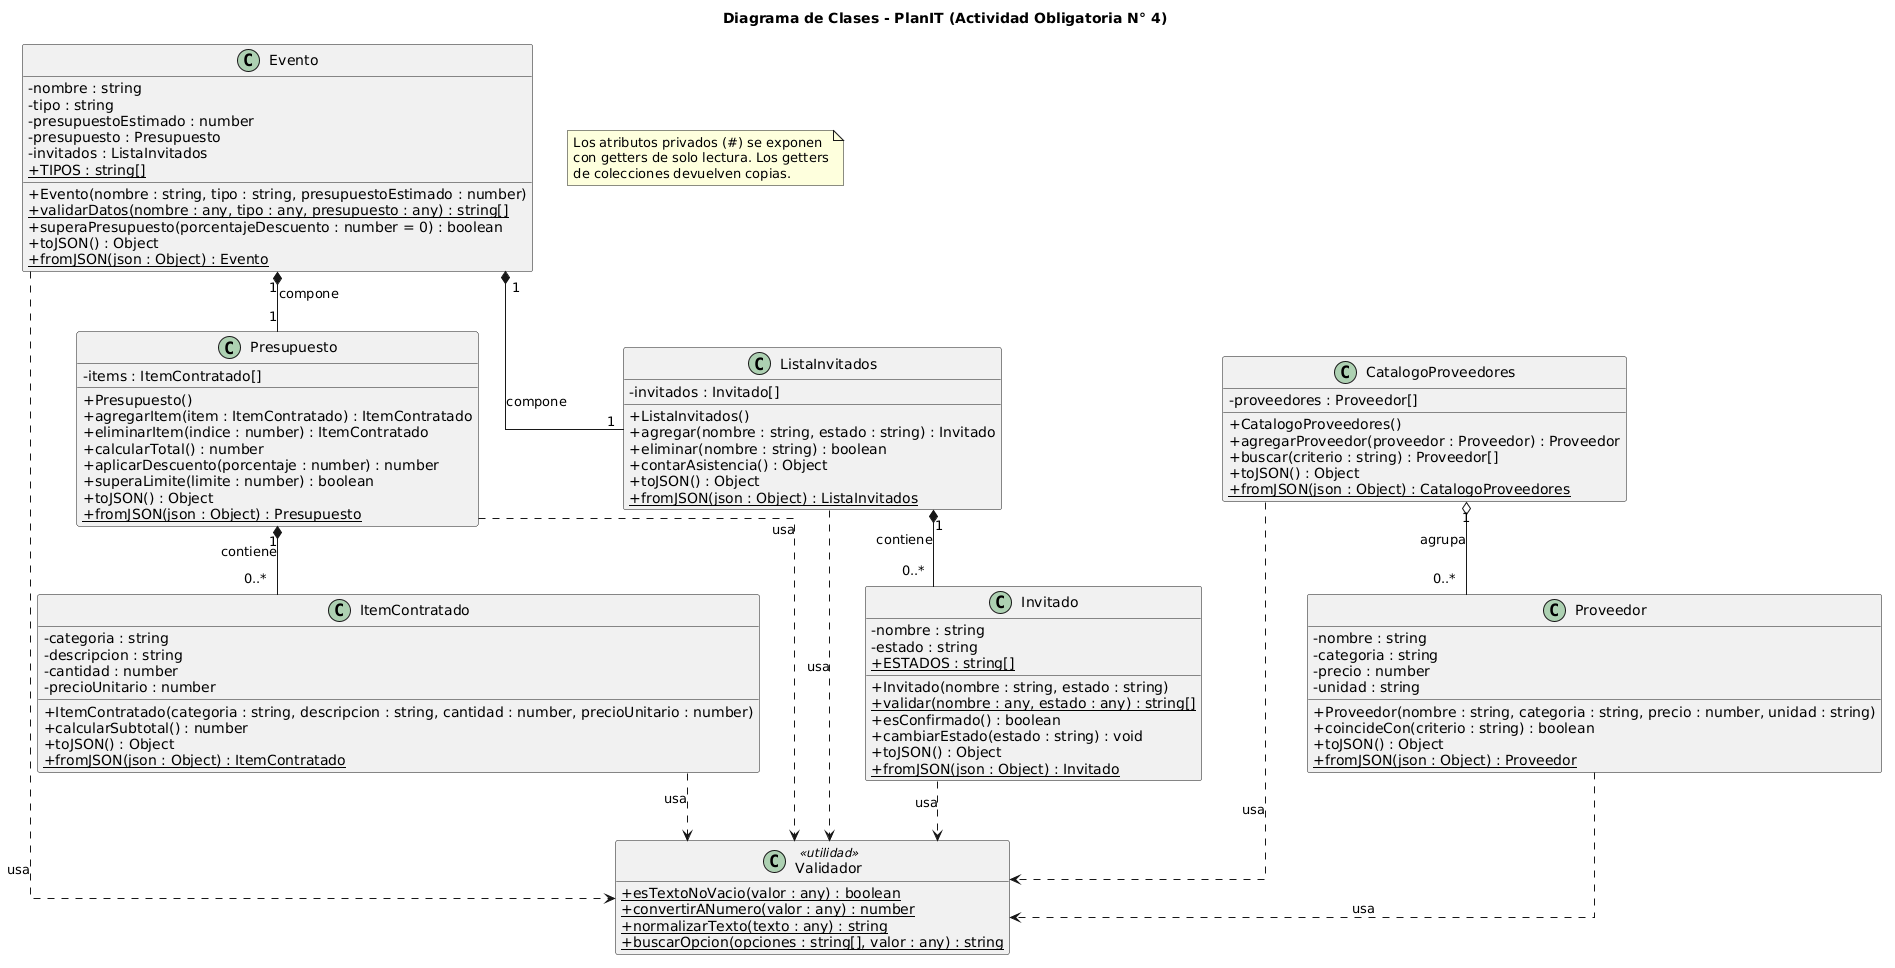

The diagram above was rendered by PlantUML. Its source (embedded in the PNG):
@startuml
title Diagrama de Clases - PlanIT (Actividad Obligatoria N° 4)

skinparam classAttributeIconSize 0
skinparam linetype ortho
hide empty members

class Validador <<utilidad>> {
  {static} + esTextoNoVacio(valor : any) : boolean
  {static} + convertirANumero(valor : any) : number
  {static} + normalizarTexto(texto : any) : string
  {static} + buscarOpcion(opciones : string[], valor : any) : string
}

class Evento {
  - nombre : string
  - tipo : string
  - presupuestoEstimado : number
  - presupuesto : Presupuesto
  - invitados : ListaInvitados
  {static} + TIPOS : string[]
  + Evento(nombre : string, tipo : string, presupuestoEstimado : number)
  {static} + validarDatos(nombre : any, tipo : any, presupuesto : any) : string[]
  + superaPresupuesto(porcentajeDescuento : number = 0) : boolean
  + toJSON() : Object
  {static} + fromJSON(json : Object) : Evento
}

class Presupuesto {
  - items : ItemContratado[]
  + Presupuesto()
  + agregarItem(item : ItemContratado) : ItemContratado
  + eliminarItem(indice : number) : ItemContratado
  + calcularTotal() : number
  + aplicarDescuento(porcentaje : number) : number
  + superaLimite(limite : number) : boolean
  + toJSON() : Object
  {static} + fromJSON(json : Object) : Presupuesto
}

class ItemContratado {
  - categoria : string
  - descripcion : string
  - cantidad : number
  - precioUnitario : number
  + ItemContratado(categoria : string, descripcion : string, cantidad : number, precioUnitario : number)
  + calcularSubtotal() : number
  + toJSON() : Object
  {static} + fromJSON(json : Object) : ItemContratado
}

class ListaInvitados {
  - invitados : Invitado[]
  + ListaInvitados()
  + agregar(nombre : string, estado : string) : Invitado
  + eliminar(nombre : string) : boolean
  + contarAsistencia() : Object
  + toJSON() : Object
  {static} + fromJSON(json : Object) : ListaInvitados
}

class Invitado {
  - nombre : string
  - estado : string
  {static} + ESTADOS : string[]
  + Invitado(nombre : string, estado : string)
  {static} + validar(nombre : any, estado : any) : string[]
  + esConfirmado() : boolean
  + cambiarEstado(estado : string) : void
  + toJSON() : Object
  {static} + fromJSON(json : Object) : Invitado
}

class CatalogoProveedores {
  - proveedores : Proveedor[]
  + CatalogoProveedores()
  + agregarProveedor(proveedor : Proveedor) : Proveedor
  + buscar(criterio : string) : Proveedor[]
  + toJSON() : Object
  {static} + fromJSON(json : Object) : CatalogoProveedores
}

class Proveedor {
  - nombre : string
  - categoria : string
  - precio : number
  - unidad : string
  + Proveedor(nombre : string, categoria : string, precio : number, unidad : string)
  + coincideCon(criterio : string) : boolean
  + toJSON() : Object
  {static} + fromJSON(json : Object) : Proveedor
}

Evento "1" *-- "1" Presupuesto : compone
Evento "1" *-- "1" ListaInvitados : compone
Presupuesto "1" *-- "0..*" ItemContratado : contiene
ListaInvitados "1" *-- "0..*" Invitado : contiene
CatalogoProveedores "1" o-- "0..*" Proveedor : agrupa

Evento ..> Validador : usa
Invitado ..> Validador : usa
ItemContratado ..> Validador : usa
Presupuesto ..> Validador : usa
ListaInvitados ..> Validador : usa
Proveedor ..> Validador : usa
CatalogoProveedores ..> Validador : usa

note "Los atributos privados (#) se exponen\ncon getters de solo lectura. Los getters\nde colecciones devuelven copias." as N1
@enduml